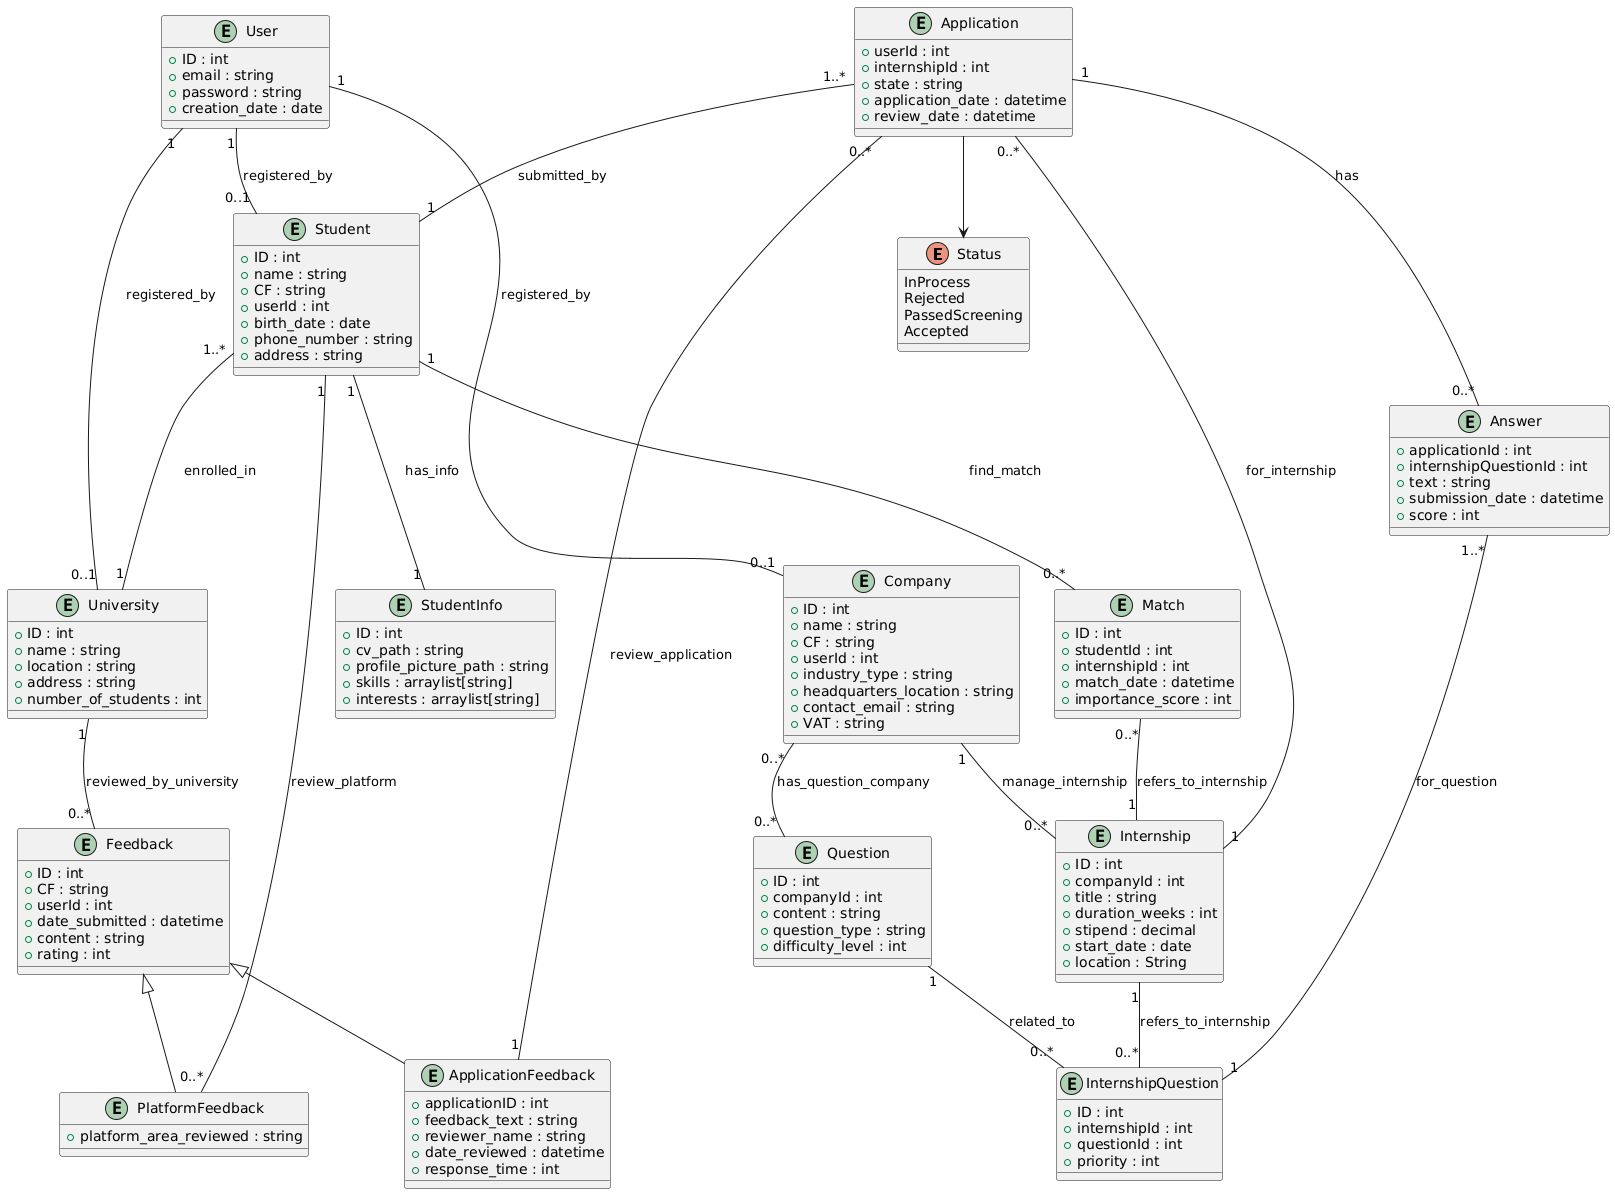

The diagram above was rendered by PlantUML. Its source (embedded in the PNG):
@startuml
enum Status {
    InProcess
    Rejected
    PassedScreening
    Accepted
}

entity User {
    + ID : int
    + email : string
    + password : string
    + creation_date : date
}

entity Student {
    + ID : int
    + name : string
    + CF : string
    + userId : int
    + birth_date : date
    + phone_number : string
    + address : string
}

entity Company {
    + ID : int
    + name : string
    + CF : string
    + userId : int
    + industry_type : string
    + headquarters_location : string
    + contact_email : string
    + VAT : string
}

entity University {
    + ID : int
    + name : string
    + location : string
    + address : string
    + number_of_students : int
}

entity Feedback {
    + ID : int
    + CF : string
    + userId : int
    + date_submitted : datetime
    + content : string
    + rating : int
}

entity Internship {
    + ID : int
    + companyId : int
    + title : string
    + duration_weeks : int
    + stipend : decimal
    + start_date : date
    + location : String
}

entity Question {
    + ID : int
    + companyId : int
    + content : string
    + question_type : string
    + difficulty_level : int
}

entity Match {
    + ID : int
    + studentId : int
    + internshipId : int
    + match_date : datetime
    + importance_score : int
}

entity Application {
    + userId : int
    + internshipId : int
    + state : string
    + application_date : datetime
    + review_date : datetime
}

entity InternshipQuestion {
    + ID : int
    + internshipId : int
    + questionId : int
    + priority : int
}

entity Answer {
    + applicationId : int
    + internshipQuestionId : int
    + text : string
    + submission_date : datetime
    + score : int
}

entity ApplicationFeedback extends Feedback {
    + applicationID : int
    + feedback_text : string
    + reviewer_name : string
    + date_reviewed : datetime
    + response_time : int
}

entity PlatformFeedback extends Feedback {
    + platform_area_reviewed : string
}

entity StudentInfo {
    + ID : int
    + cv_path : string
    + profile_picture_path : string
    + skills : arraylist[string]
    + interests : arraylist[string]
}

Student "1" -- "1" StudentInfo : has_info
Internship "1" -- "0..*" InternshipQuestion : refers_to_internship
Company "1" -- "0..*" Internship : manage_internship
Match "0..*" -- "1" Internship : refers_to_internship
Student "1" -- "0..*" Match: find_match
ApplicationFeedback "1" -- "0..*" Application : review_application
User "1" -- "0..1" University : registered_by
Student "1..*" -- "1" University : enrolled_in
User "1" -- "0..1" Student : registered_by
User "1" -- "0..1" Company : registered_by
Student "1" -- "0..*" PlatformFeedback: review_platform
Application "0..*" -- "1" Internship : for_internship
Application "1..*" -- "1" Student : submitted_by
Application "1" -- "0..*" Answer : has
Answer "1..*" -- "1" InternshipQuestion : for_question
Question "1" -- "0..*" InternshipQuestion : related_to
Company "0..*" -- "0..*" Question : has_question_company
University "1" -- "0..*" Feedback : reviewed_by_university 

Application --> Status
@enduml